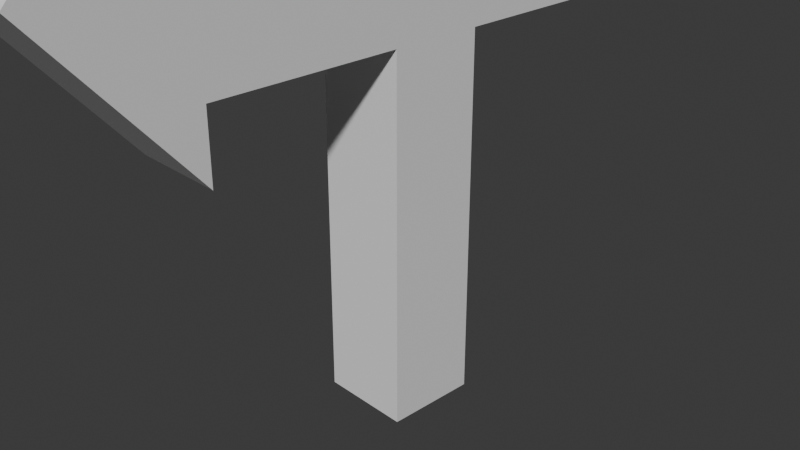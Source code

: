 # Source: arrow.blend  (saved by Blender 4.0.36; exported with 4.5.12 LTS)
import bpy
from mathutils import Matrix  # noqa: F401  (used for matrix-valued properties, if any)

bpy.ops.wm.read_factory_settings(use_empty=True)
scene = bpy.context.scene
scene.name = 'Scene'

# ---- collections
col_collection = bpy.data.collections.new('Collection'); scene.collection.children.link(col_collection)

# ---- world
world_world = bpy.data.worlds.new('World'); scene.world = world_world
world_world.use_nodes = True; world_world.node_tree.nodes.clear()
_N = world_world.node_tree.nodes; _L = world_world.node_tree.links
n0 = _N.new('ShaderNodeOutputWorld'); n0.name = 'World Output'; n0.location = (300, 300)
n1 = _N.new('ShaderNodeBackground'); n1.name = 'Background'; n1.location = (10, 300)
n1.inputs[0].default_value = (0.05088, 0.05088, 0.05088, 1.0)
_L.new(n1.outputs[0], n0.inputs[0])
n0.is_active_output = True
world_world.color = (0.05088, 0.05088, 0.05088)
world_world.use_sun_shadow = False
world_world.sun_shadow_jitter_overblur = 0.0

# ---- cameras
cam_camera = bpy.data.cameras.new('Camera')
cam_camera.clip_end = 100.0
cam_camera.ortho_scale = 7.314

# ---- meshes
me_cube_001 = bpy.data.meshes.new('Cube.001')
me_cube_001.from_pydata([(-0.5, -2.5, 2.0), (-0.5, -2.5, 4.0), (-0.5, 2.5, 2.0), (-0.5, 2.5, 4.0), (0.5, -2.5, 2.0), (0.5, -2.5, 4.0), (0.5, 2.5, 2.0), (0.5, 2.5, 4.0), (0.5, 0.5, 2.0), (0.5, 0.5, -2.0), (0.5, -0.5, 2.0), (0.5, -0.5, -2.0), (-0.5, 0.5, 2.0), (-0.5, 0.5, -2.0), (-0.5, -0.5, 2.0), (-0.5, -0.5, -2.0), (0.5, -4.0, 3.0), (-0.5, -4.0, 3.0), (0.5, -2.5, 1.268), (-0.5, -2.5, 1.268), (0.5, -2.5, 4.732), (-0.5, -2.5, 4.732)], [], [(0, 1, 3, 2), (2, 3, 7, 6), (6, 7, 5, 4), (4, 5, 1, 0), (2, 6, 4, 0), (7, 3, 1, 5), (8, 12, 14, 10), (11, 10, 14, 15), (15, 14, 12, 13), (13, 9, 11, 15), (9, 8, 10, 11), (13, 12, 8, 9), (16, 17, 19, 18), (18, 19, 21, 20), (19, 17, 21), (20, 21, 17, 16), (16, 18, 20)])
_uv = me_cube_001.uv_layers.new(name='UVMap')
_uv.uv.foreach_set('vector', [0.375, 0.0, 0.625, 0.0, 0.625, 0.25, 0.375, 0.25, 0.375, 0.25, 0.625, 0.25, 0.625, 0.5, 0.375, 0.5, 0.375, 0.5, 0.625, 0.5, 0.625, 0.75, 0.375, 0.75, 0.375, 0.75, 0.625, 0.75, 0.625, 1.0, 0.375, 1.0, 0.125, 0.5, 0.375, 0.5, 0.375, 0.75, 0.125, 0.75, 0.625, 0.5, 0.875, 0.5, 0.875, 0.75, 0.625, 0.75, 0.625, 0.5, 0.875, 0.5, 0.875, 0.75, 0.625, 0.75, 0.375, 0.75, 0.625, 0.75, 0.625, 1.0, 0.375, 1.0, 0.375, 0.0, 0.625, 0.0, 0.625, 0.25, 0.375, 0.25, 0.125, 0.5, 0.375, 0.5, 0.375, 0.75, 0.125, 0.75, 0.375, 0.5, 0.625, 0.5, 0.625, 0.75, 0.375, 0.75, 0.375, 0.25, 0.625, 0.25, 0.625, 0.5, 0.375, 0.5, 1.0, 0.5, 1.0, 1.0, 0.6667, 1.0, 0.6667, 0.5, 0.6667, 0.5, 0.6667, 1.0, 0.3333, 1.0, 0.3333, 0.5, 0.4578, 0.13, 0.25, 0.49, 0.04215, 0.13, 0.3333, 0.5, 0.3333, 1.0, -5.96e-08, 1.0, -5.96e-08, 0.5, 0.75, 0.49, 0.9578, 0.13, 0.5422, 0.13])
me_cube_001.materials.append(None)
me_cube_001.update()

# ---- objects
ob_camera = bpy.data.objects.new('Camera', cam_camera)
ob_cube_001 = bpy.data.objects.new('Cube.001', me_cube_001)

# ---- transforms, parenting, visibility, modifiers, constraints
ob_camera.location = (7.359, -6.926, 4.958)
ob_camera.rotation_euler = (1.109, 0.0, 0.8149)
ob_camera.lock_rotations_4d = False
ob_camera.empty_display_type = 'ARROWS'
ob_camera.color = (0.0, 0.0, 0.0, 0.0)
ob_camera.display_type = 'WIRE'
ob_camera.lineart.crease_threshold = 0.0
ob_cube_001.location = (0.0, 0.0, 0.0)

# ---- collection membership
col_collection.objects.link(ob_camera)
col_collection.objects.link(ob_cube_001)

# ---- scene / render settings (as saved in the file)
scene.camera = ob_camera
scene.frame_start = 1; scene.frame_end = 250; scene.frame_set(1)
scene.render.engine = 'BLENDER_EEVEE_NEXT'
scene.cycles.sampling_pattern = 'TABULATED_SOBOL'
bpy.context.view_layer.update()

# ---- added for rendering (the .blend has no usable light): sun
light_auto_sun = bpy.data.lights.new('AutoSun', 'SUN')
light_auto_sun.energy = 3.0
light_auto_sun.angle = 0.0523599
ob_auto_sun = bpy.data.objects.new('AutoSun', light_auto_sun)
scene.collection.objects.link(ob_auto_sun)
ob_auto_sun.rotation_euler = (0.872665, 0.174533, 0.523599)
bpy.context.view_layer.update()
